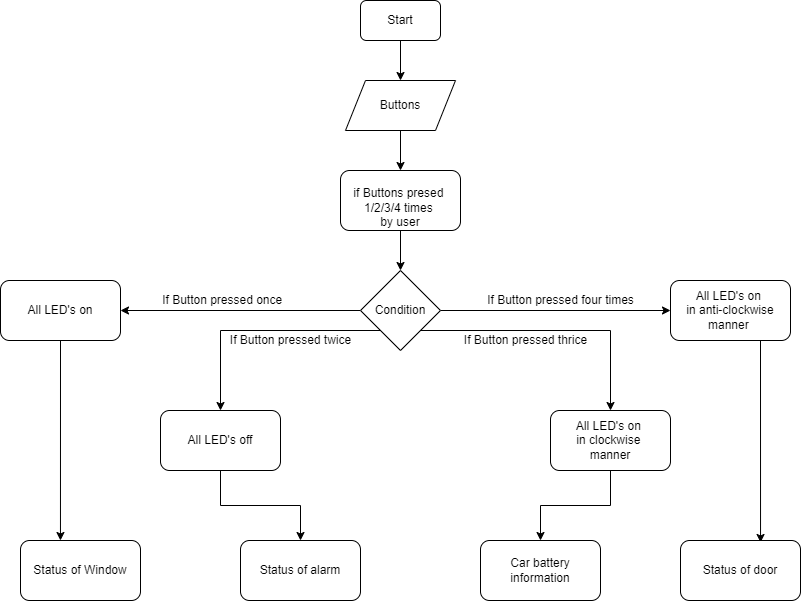

The diagram above was exported from draw.io. Its source (the exported page's mxGraphModel, read from the mxfile embedded in the PNG):
<mxGraphModel dx="868" dy="431" grid="1" gridSize="10" guides="1" tooltips="1" connect="1" arrows="1" fold="1" page="1" pageScale="1" pageWidth="850" pageHeight="1100" math="0" shadow="0">
  <root>
    <mxCell id="0" />
    <mxCell id="1" parent="0" />
    <mxCell id="MxlEQVStRqTZOs4vCDQx-5" style="edgeStyle=orthogonalEdgeStyle;rounded=0;orthogonalLoop=1;jettySize=auto;html=1;exitX=0.5;exitY=1;exitDx=0;exitDy=0;" edge="1" parent="1" source="MxlEQVStRqTZOs4vCDQx-2">
      <mxGeometry relative="1" as="geometry">
        <mxPoint x="440" y="120" as="targetPoint" />
      </mxGeometry>
    </mxCell>
    <mxCell id="MxlEQVStRqTZOs4vCDQx-2" value="Start" style="rounded=1;whiteSpace=wrap;html=1;" vertex="1" parent="1">
      <mxGeometry x="400" y="40" width="80" height="40" as="geometry" />
    </mxCell>
    <mxCell id="MxlEQVStRqTZOs4vCDQx-3" style="edgeStyle=orthogonalEdgeStyle;rounded=0;orthogonalLoop=1;jettySize=auto;html=1;exitX=0.5;exitY=1;exitDx=0;exitDy=0;" edge="1" parent="1" source="MxlEQVStRqTZOs4vCDQx-2" target="MxlEQVStRqTZOs4vCDQx-2">
      <mxGeometry relative="1" as="geometry" />
    </mxCell>
    <mxCell id="MxlEQVStRqTZOs4vCDQx-8" style="edgeStyle=orthogonalEdgeStyle;rounded=0;orthogonalLoop=1;jettySize=auto;html=1;exitX=0.5;exitY=1;exitDx=0;exitDy=0;entryX=0.5;entryY=0;entryDx=0;entryDy=0;" edge="1" parent="1" source="MxlEQVStRqTZOs4vCDQx-6" target="MxlEQVStRqTZOs4vCDQx-7">
      <mxGeometry relative="1" as="geometry" />
    </mxCell>
    <mxCell id="MxlEQVStRqTZOs4vCDQx-6" value="Buttons" style="shape=parallelogram;perimeter=parallelogramPerimeter;whiteSpace=wrap;html=1;fixedSize=1;" vertex="1" parent="1">
      <mxGeometry x="385" y="120" width="110" height="50" as="geometry" />
    </mxCell>
    <mxCell id="MxlEQVStRqTZOs4vCDQx-10" style="edgeStyle=orthogonalEdgeStyle;rounded=0;orthogonalLoop=1;jettySize=auto;html=1;exitX=0.5;exitY=1;exitDx=0;exitDy=0;entryX=0.5;entryY=0;entryDx=0;entryDy=0;" edge="1" parent="1" source="MxlEQVStRqTZOs4vCDQx-7" target="MxlEQVStRqTZOs4vCDQx-9">
      <mxGeometry relative="1" as="geometry" />
    </mxCell>
    <mxCell id="MxlEQVStRqTZOs4vCDQx-7" value="&lt;br&gt;if Buttons presed&amp;nbsp;&lt;br&gt;1/2/3/4 times&amp;nbsp;&lt;br&gt;by user" style="rounded=1;whiteSpace=wrap;html=1;" vertex="1" parent="1">
      <mxGeometry x="380" y="210" width="120" height="60" as="geometry" />
    </mxCell>
    <mxCell id="MxlEQVStRqTZOs4vCDQx-19" style="edgeStyle=orthogonalEdgeStyle;rounded=0;orthogonalLoop=1;jettySize=auto;html=1;exitX=1;exitY=0.5;exitDx=0;exitDy=0;entryX=0;entryY=0.5;entryDx=0;entryDy=0;" edge="1" parent="1" source="MxlEQVStRqTZOs4vCDQx-9" target="MxlEQVStRqTZOs4vCDQx-14">
      <mxGeometry relative="1" as="geometry" />
    </mxCell>
    <mxCell id="MxlEQVStRqTZOs4vCDQx-21" style="edgeStyle=orthogonalEdgeStyle;rounded=0;orthogonalLoop=1;jettySize=auto;html=1;exitX=0;exitY=0.5;exitDx=0;exitDy=0;entryX=1;entryY=0.5;entryDx=0;entryDy=0;" edge="1" parent="1" source="MxlEQVStRqTZOs4vCDQx-9" target="MxlEQVStRqTZOs4vCDQx-11">
      <mxGeometry relative="1" as="geometry" />
    </mxCell>
    <mxCell id="MxlEQVStRqTZOs4vCDQx-22" style="edgeStyle=orthogonalEdgeStyle;rounded=0;orthogonalLoop=1;jettySize=auto;html=1;exitX=0;exitY=1;exitDx=0;exitDy=0;entryX=0.5;entryY=0;entryDx=0;entryDy=0;" edge="1" parent="1" source="MxlEQVStRqTZOs4vCDQx-9" target="MxlEQVStRqTZOs4vCDQx-12">
      <mxGeometry relative="1" as="geometry" />
    </mxCell>
    <mxCell id="MxlEQVStRqTZOs4vCDQx-28" style="edgeStyle=orthogonalEdgeStyle;rounded=0;orthogonalLoop=1;jettySize=auto;html=1;exitX=1;exitY=1;exitDx=0;exitDy=0;entryX=0.5;entryY=0;entryDx=0;entryDy=0;" edge="1" parent="1" source="MxlEQVStRqTZOs4vCDQx-9" target="MxlEQVStRqTZOs4vCDQx-13">
      <mxGeometry relative="1" as="geometry" />
    </mxCell>
    <mxCell id="MxlEQVStRqTZOs4vCDQx-9" value="Condition" style="rhombus;whiteSpace=wrap;html=1;" vertex="1" parent="1">
      <mxGeometry x="400" y="310" width="80" height="80" as="geometry" />
    </mxCell>
    <mxCell id="MxlEQVStRqTZOs4vCDQx-27" style="edgeStyle=orthogonalEdgeStyle;rounded=0;orthogonalLoop=1;jettySize=auto;html=1;exitX=0.5;exitY=1;exitDx=0;exitDy=0;entryX=0.333;entryY=0;entryDx=0;entryDy=0;entryPerimeter=0;" edge="1" parent="1" source="MxlEQVStRqTZOs4vCDQx-11" target="MxlEQVStRqTZOs4vCDQx-15">
      <mxGeometry relative="1" as="geometry" />
    </mxCell>
    <mxCell id="MxlEQVStRqTZOs4vCDQx-11" value="All LED's on" style="rounded=1;whiteSpace=wrap;html=1;" vertex="1" parent="1">
      <mxGeometry x="40" y="320" width="120" height="60" as="geometry" />
    </mxCell>
    <mxCell id="MxlEQVStRqTZOs4vCDQx-26" style="edgeStyle=orthogonalEdgeStyle;rounded=0;orthogonalLoop=1;jettySize=auto;html=1;exitX=0.5;exitY=1;exitDx=0;exitDy=0;entryX=0.5;entryY=0;entryDx=0;entryDy=0;" edge="1" parent="1" source="MxlEQVStRqTZOs4vCDQx-12" target="MxlEQVStRqTZOs4vCDQx-16">
      <mxGeometry relative="1" as="geometry" />
    </mxCell>
    <mxCell id="MxlEQVStRqTZOs4vCDQx-12" value="All LED's off" style="rounded=1;whiteSpace=wrap;html=1;" vertex="1" parent="1">
      <mxGeometry x="200" y="450" width="120" height="60" as="geometry" />
    </mxCell>
    <mxCell id="MxlEQVStRqTZOs4vCDQx-25" style="edgeStyle=orthogonalEdgeStyle;rounded=0;orthogonalLoop=1;jettySize=auto;html=1;exitX=0.5;exitY=1;exitDx=0;exitDy=0;entryX=0.5;entryY=0;entryDx=0;entryDy=0;" edge="1" parent="1" source="MxlEQVStRqTZOs4vCDQx-13" target="MxlEQVStRqTZOs4vCDQx-17">
      <mxGeometry relative="1" as="geometry" />
    </mxCell>
    <mxCell id="MxlEQVStRqTZOs4vCDQx-13" value="All LED's on&amp;nbsp;&lt;br&gt;in clockwise &lt;br&gt;manner" style="rounded=1;whiteSpace=wrap;html=1;" vertex="1" parent="1">
      <mxGeometry x="590" y="450" width="120" height="60" as="geometry" />
    </mxCell>
    <mxCell id="MxlEQVStRqTZOs4vCDQx-29" style="edgeStyle=orthogonalEdgeStyle;rounded=0;orthogonalLoop=1;jettySize=auto;html=1;exitX=0.75;exitY=1;exitDx=0;exitDy=0;entryX=0.667;entryY=0.033;entryDx=0;entryDy=0;entryPerimeter=0;" edge="1" parent="1" source="MxlEQVStRqTZOs4vCDQx-14" target="MxlEQVStRqTZOs4vCDQx-18">
      <mxGeometry relative="1" as="geometry" />
    </mxCell>
    <mxCell id="MxlEQVStRqTZOs4vCDQx-14" value="All LED's on &lt;br&gt;in anti-clockwise&lt;br&gt;manner&amp;nbsp;" style="rounded=1;whiteSpace=wrap;html=1;" vertex="1" parent="1">
      <mxGeometry x="710" y="320" width="120" height="60" as="geometry" />
    </mxCell>
    <mxCell id="MxlEQVStRqTZOs4vCDQx-15" value="Status of Window" style="rounded=1;whiteSpace=wrap;html=1;" vertex="1" parent="1">
      <mxGeometry x="60" y="580" width="120" height="60" as="geometry" />
    </mxCell>
    <mxCell id="MxlEQVStRqTZOs4vCDQx-16" value="Status of alarm" style="rounded=1;whiteSpace=wrap;html=1;" vertex="1" parent="1">
      <mxGeometry x="280" y="580" width="120" height="60" as="geometry" />
    </mxCell>
    <mxCell id="MxlEQVStRqTZOs4vCDQx-17" value="Car battery information" style="rounded=1;whiteSpace=wrap;html=1;" vertex="1" parent="1">
      <mxGeometry x="520" y="580" width="120" height="60" as="geometry" />
    </mxCell>
    <mxCell id="MxlEQVStRqTZOs4vCDQx-18" value="Status of door" style="rounded=1;whiteSpace=wrap;html=1;" vertex="1" parent="1">
      <mxGeometry x="720" y="580" width="120" height="60" as="geometry" />
    </mxCell>
    <mxCell id="MxlEQVStRqTZOs4vCDQx-30" value="&amp;nbsp;If Button pressed once" style="text;html=1;align=center;verticalAlign=middle;resizable=0;points=[];autosize=1;strokeColor=none;fillColor=none;" vertex="1" parent="1">
      <mxGeometry x="190" y="330" width="140" height="20" as="geometry" />
    </mxCell>
    <mxCell id="MxlEQVStRqTZOs4vCDQx-31" value="If Button pressed twice" style="text;html=1;align=center;verticalAlign=middle;resizable=0;points=[];autosize=1;strokeColor=none;fillColor=none;" vertex="1" parent="1">
      <mxGeometry x="260" y="370" width="140" height="20" as="geometry" />
    </mxCell>
    <mxCell id="MxlEQVStRqTZOs4vCDQx-32" value="If Button pressed thrice" style="text;html=1;align=center;verticalAlign=middle;resizable=0;points=[];autosize=1;strokeColor=none;fillColor=none;" vertex="1" parent="1">
      <mxGeometry x="495" y="370" width="140" height="20" as="geometry" />
    </mxCell>
    <mxCell id="MxlEQVStRqTZOs4vCDQx-33" value="If Button pressed four times" style="text;html=1;align=center;verticalAlign=middle;resizable=0;points=[];autosize=1;strokeColor=none;fillColor=none;" vertex="1" parent="1">
      <mxGeometry x="520" y="330" width="160" height="20" as="geometry" />
    </mxCell>
  </root>
</mxGraphModel>